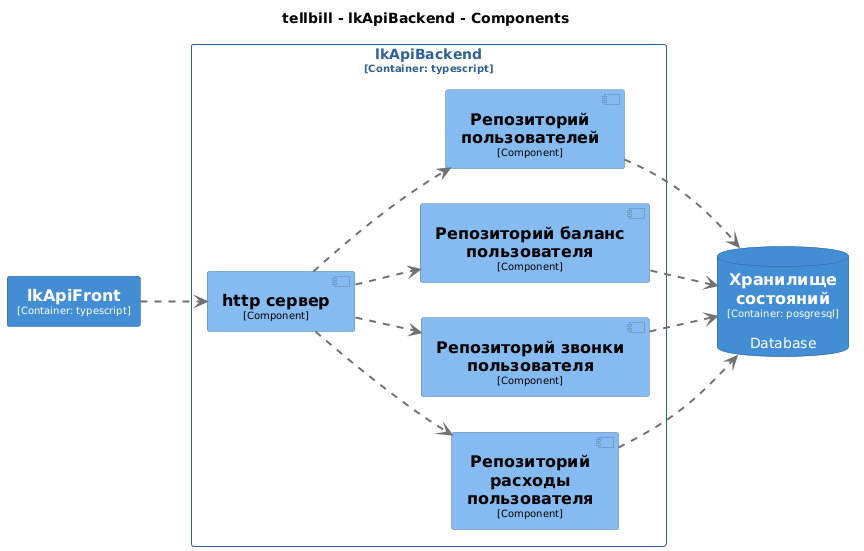

The diagram above was rendered by PlantUML. Its source (embedded in the PNG):
@startuml
set separator none
title tellbill - lkApiBackend - Components

left to right direction

skinparam {
  arrowFontSize 10
  defaultTextAlignment center
  wrapWidth 200
  maxMessageSize 100
}

hide stereotype

skinparam component<<tellbill.lkApiBackend.Peпозиторийзвонкипользователя>> {
  BackgroundColor #85bbf0
  FontColor #000000
  BorderColor #5d82a8
  shadowing false
}
skinparam component<<tellbill.lkApiBackend.Peпозиторийрасходыпользователя>> {
  BackgroundColor #85bbf0
  FontColor #000000
  BorderColor #5d82a8
  shadowing false
}
skinparam component<<tellbill.lkApiBackend.httpсервер>> {
  BackgroundColor #85bbf0
  FontColor #000000
  BorderColor #5d82a8
  shadowing false
}
skinparam rectangle<<tellbill.lkApiFront>> {
  BackgroundColor #438dd5
  FontColor #ffffff
  BorderColor #2e6295
  shadowing false
}
skinparam component<<tellbill.lkApiBackend.Репозиторийбаланспользователя>> {
  BackgroundColor #85bbf0
  FontColor #000000
  BorderColor #5d82a8
  shadowing false
}
skinparam component<<tellbill.lkApiBackend.Репозиторийпользователей>> {
  BackgroundColor #85bbf0
  FontColor #000000
  BorderColor #5d82a8
  shadowing false
}
skinparam database<<tellbill.Хранилищесостояний>> {
  BackgroundColor #438dd5
  FontColor #ffffff
  BorderColor #2e6295
  shadowing false
}
skinparam rectangle<<tellbill.lkApiBackend>> {
  BorderColor #2e6295
  FontColor #2e6295
  shadowing false
}

database "==Хранилище состояний\n<size:10>[Container: posgresql]</size>\n\nDatabase" <<tellbill.Хранилищесостояний>> as tellbill.Хранилищесостояний
rectangle "==lkApiFront\n<size:10>[Container: typescript]</size>" <<tellbill.lkApiFront>> as tellbill.lkApiFront

rectangle "lkApiBackend\n<size:10>[Container: typescript]</size>" <<tellbill.lkApiBackend>> {
  component "==http сервер\n<size:10>[Component]</size>" <<tellbill.lkApiBackend.httpсервер>> as tellbill.lkApiBackend.httpсервер
  component "==Репозиторий пользователей\n<size:10>[Component]</size>" <<tellbill.lkApiBackend.Репозиторийпользователей>> as tellbill.lkApiBackend.Репозиторийпользователей
  component "==Репозиторий баланс пользователя\n<size:10>[Component]</size>" <<tellbill.lkApiBackend.Репозиторийбаланспользователя>> as tellbill.lkApiBackend.Репозиторийбаланспользователя
  component "==Peпозиторий звонки пользователя\n<size:10>[Component]</size>" <<tellbill.lkApiBackend.Peпозиторийзвонкипользователя>> as tellbill.lkApiBackend.Peпозиторийзвонкипользователя
  component "==Peпозиторий расходы пользователя\n<size:10>[Component]</size>" <<tellbill.lkApiBackend.Peпозиторийрасходыпользователя>> as tellbill.lkApiBackend.Peпозиторийрасходыпользователя
}

tellbill.lkApiBackend.Репозиторийпользователей .[#707070,thickness=2].> tellbill.Хранилищесостояний : "<color:#707070>"
tellbill.lkApiBackend.Репозиторийбаланспользователя .[#707070,thickness=2].> tellbill.Хранилищесостояний : "<color:#707070>"
tellbill.lkApiBackend.Peпозиторийзвонкипользователя .[#707070,thickness=2].> tellbill.Хранилищесостояний : "<color:#707070>"
tellbill.lkApiBackend.Peпозиторийрасходыпользователя .[#707070,thickness=2].> tellbill.Хранилищесостояний : "<color:#707070>"
tellbill.lkApiBackend.httpсервер .[#707070,thickness=2].> tellbill.lkApiBackend.Репозиторийпользователей : "<color:#707070>"
tellbill.lkApiBackend.httpсервер .[#707070,thickness=2].> tellbill.lkApiBackend.Репозиторийбаланспользователя : "<color:#707070>"
tellbill.lkApiBackend.httpсервер .[#707070,thickness=2].> tellbill.lkApiBackend.Peпозиторийзвонкипользователя : "<color:#707070>"
tellbill.lkApiBackend.httpсервер .[#707070,thickness=2].> tellbill.lkApiBackend.Peпозиторийрасходыпользователя : "<color:#707070>"
tellbill.lkApiFront .[#707070,thickness=2].> tellbill.lkApiBackend.httpсервер : "<color:#707070>"
@enduml